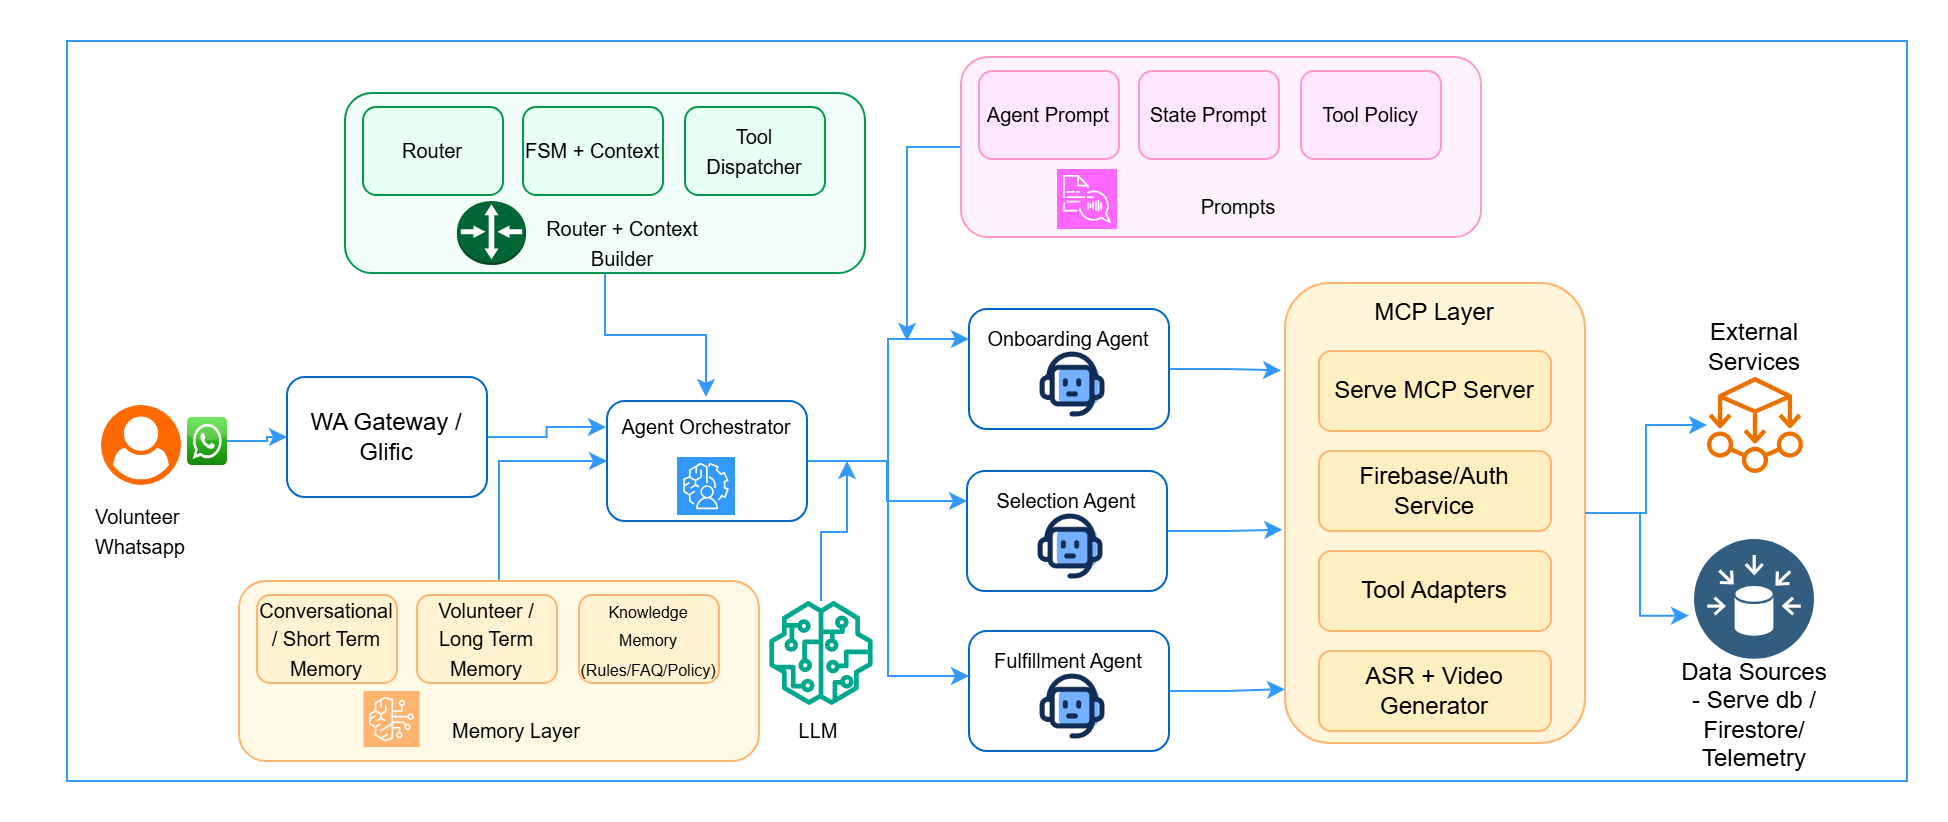

The diagram above was exported from draw.io. Its source (the exported page's mxGraphModel, read from the mxfile embedded in the PNG):
<mxGraphModel dx="1861" dy="437" grid="1" gridSize="10" guides="1" tooltips="1" connect="1" arrows="1" fold="1" page="1" pageScale="1" pageWidth="850" pageHeight="1100" math="0" shadow="0">
  <root>
    <mxCell id="0" />
    <mxCell id="1" parent="0" />
    <mxCell id="HVMDWK_CD6B4ZuIPOpEr-13" parent="1" style="rounded=0.5;whiteSpace=wrap;html=1;strokeColor=#3399FF;" value="" vertex="1">
      <mxGeometry height="370" width="920" x="-50" as="geometry" />
    </mxCell>
    <mxCell id="HVMDWK_CD6B4ZuIPOpEr-96" edge="1" parent="1" source="HVMDWK_CD6B4ZuIPOpEr-15" style="edgeStyle=orthogonalEdgeStyle;rounded=0;orthogonalLoop=1;jettySize=auto;html=1;strokeColor=#3399FF;" target="HVMDWK_CD6B4ZuIPOpEr-90" value="">
      <mxGeometry relative="1" as="geometry" />
    </mxCell>
    <mxCell id="HVMDWK_CD6B4ZuIPOpEr-15" parent="1" style="rounded=1;whiteSpace=wrap;html=1;fillColor=light-dark(#FFD96640,#54330040);strokeColor=#FFB570;" value="" vertex="1">
      <mxGeometry height="230" width="150" x="559" y="121" as="geometry" />
    </mxCell>
    <mxCell id="HVMDWK_CD6B4ZuIPOpEr-16" parent="1" style="rounded=1;whiteSpace=wrap;html=1;strokeColor=#FFB570;fillColor=#FFD96633;" value="Serve MCP Server" vertex="1">
      <mxGeometry height="40" width="116" x="576" y="155" as="geometry" />
    </mxCell>
    <mxCell id="HVMDWK_CD6B4ZuIPOpEr-17" parent="1" style="text;html=1;whiteSpace=wrap;strokeColor=none;fillColor=none;align=center;verticalAlign=middle;rounded=0;" value="MCP Layer" vertex="1">
      <mxGeometry height="30" width="76" x="596" y="121" as="geometry" />
    </mxCell>
    <mxCell id="HVMDWK_CD6B4ZuIPOpEr-18" parent="1" style="rounded=1;whiteSpace=wrap;html=1;strokeColor=#FFB570;fillColor=#FFD96633;" value="Firebase/Auth Service" vertex="1">
      <mxGeometry height="40" width="116" x="576" y="205" as="geometry" />
    </mxCell>
    <mxCell id="HVMDWK_CD6B4ZuIPOpEr-19" parent="1" style="rounded=1;whiteSpace=wrap;html=1;strokeColor=#FFB570;fillColor=#FFD96633;" value="Tool Adapters" vertex="1">
      <mxGeometry height="40" width="116" x="576" y="255" as="geometry" />
    </mxCell>
    <mxCell id="HVMDWK_CD6B4ZuIPOpEr-20" parent="1" style="rounded=1;whiteSpace=wrap;html=1;strokeColor=#FFB570;fillColor=#FFD96633;" value="ASR + Video Generator" vertex="1">
      <mxGeometry height="40" width="116" x="576" y="305" as="geometry" />
    </mxCell>
    <mxCell id="HVMDWK_CD6B4ZuIPOpEr-39" parent="1" style="image;aspect=fixed;perimeter=ellipsePerimeter;html=1;align=center;shadow=0;dashed=0;fontColor=#4277BB;labelBackgroundColor=default;fontSize=12;spacingTop=3;image=img/lib/ibm/data/data_sources.svg;" value="" vertex="1">
      <mxGeometry height="60" width="60" x="764" y="249.5" as="geometry" />
    </mxCell>
    <mxCell id="HVMDWK_CD6B4ZuIPOpEr-58" edge="1" parent="1" source="HVMDWK_CD6B4ZuIPOpEr-41" style="edgeStyle=orthogonalEdgeStyle;rounded=0;orthogonalLoop=1;jettySize=auto;html=1;entryX=-0.009;entryY=0.536;entryDx=0;entryDy=0;entryPerimeter=0;strokeColor=#3399FF;" target="HVMDWK_CD6B4ZuIPOpEr-15" value="">
      <mxGeometry relative="1" as="geometry" />
    </mxCell>
    <mxCell id="HVMDWK_CD6B4ZuIPOpEr-41" parent="1" style="rounded=1;whiteSpace=wrap;html=1;strokeColor=#0066CC;" value="" vertex="1">
      <mxGeometry height="60" width="100" x="400" y="215" as="geometry" />
    </mxCell>
    <mxCell id="HVMDWK_CD6B4ZuIPOpEr-48" parent="1" style="shape=image;verticalLabelPosition=bottom;labelBackgroundColor=default;verticalAlign=top;aspect=fixed;imageAspect=0;image=data:image/png,(base64 omitted: 4476 chars);" value="" vertex="1">
      <mxGeometry height="40" width="40" x="432" y="233" as="geometry" />
    </mxCell>
    <mxCell id="HVMDWK_CD6B4ZuIPOpEr-49" parent="1" style="text;html=1;whiteSpace=wrap;strokeColor=none;fillColor=none;align=center;verticalAlign=middle;rounded=0;" value="&lt;font style=&quot;font-size: 10px;&quot;&gt;Selection Agent&lt;/font&gt;" vertex="1">
      <mxGeometry height="30" width="100" x="400" y="215" as="geometry" />
    </mxCell>
    <mxCell id="HVMDWK_CD6B4ZuIPOpEr-94" edge="1" parent="1" source="HVMDWK_CD6B4ZuIPOpEr-50" style="edgeStyle=orthogonalEdgeStyle;rounded=0;orthogonalLoop=1;jettySize=auto;html=1;entryX=-0.013;entryY=0.19;entryDx=0;entryDy=0;entryPerimeter=0;strokeColor=#3399FF;" target="HVMDWK_CD6B4ZuIPOpEr-15" value="">
      <mxGeometry relative="1" as="geometry" />
    </mxCell>
    <mxCell id="HVMDWK_CD6B4ZuIPOpEr-50" parent="1" style="rounded=1;whiteSpace=wrap;html=1;strokeColor=#0066CC;" value="" vertex="1">
      <mxGeometry height="60" width="100" x="401" y="134" as="geometry" />
    </mxCell>
    <mxCell id="HVMDWK_CD6B4ZuIPOpEr-51" parent="1" style="shape=image;verticalLabelPosition=bottom;labelBackgroundColor=default;verticalAlign=top;aspect=fixed;imageAspect=0;image=data:image/png,(base64 omitted: 4476 chars);" value="" vertex="1">
      <mxGeometry height="40" width="40" x="433" y="152" as="geometry" />
    </mxCell>
    <mxCell id="HVMDWK_CD6B4ZuIPOpEr-52" parent="1" style="text;html=1;whiteSpace=wrap;strokeColor=none;fillColor=none;align=center;verticalAlign=middle;rounded=0;" value="&lt;font style=&quot;font-size: 10px;&quot;&gt;Onboarding Agent&lt;/font&gt;" vertex="1">
      <mxGeometry height="30" width="100" x="401" y="134" as="geometry" />
    </mxCell>
    <mxCell id="HVMDWK_CD6B4ZuIPOpEr-95" edge="1" parent="1" source="HVMDWK_CD6B4ZuIPOpEr-53" style="edgeStyle=orthogonalEdgeStyle;rounded=0;orthogonalLoop=1;jettySize=auto;html=1;entryX=0;entryY=0.883;entryDx=0;entryDy=0;entryPerimeter=0;strokeColor=#3399FF;" target="HVMDWK_CD6B4ZuIPOpEr-15" value="">
      <mxGeometry relative="1" as="geometry">
        <mxPoint x="557" y="327" as="targetPoint" />
      </mxGeometry>
    </mxCell>
    <mxCell id="HVMDWK_CD6B4ZuIPOpEr-53" parent="1" style="rounded=1;whiteSpace=wrap;html=1;strokeColor=#0066CC;" value="" vertex="1">
      <mxGeometry height="60" width="100" x="401" y="295" as="geometry" />
    </mxCell>
    <mxCell id="HVMDWK_CD6B4ZuIPOpEr-54" parent="1" style="shape=image;verticalLabelPosition=bottom;labelBackgroundColor=default;verticalAlign=top;aspect=fixed;imageAspect=0;image=data:image/png,(base64 omitted: 4476 chars);" value="" vertex="1">
      <mxGeometry height="40" width="40" x="433" y="313" as="geometry" />
    </mxCell>
    <mxCell id="HVMDWK_CD6B4ZuIPOpEr-55" parent="1" style="text;html=1;whiteSpace=wrap;strokeColor=none;fillColor=none;align=center;verticalAlign=middle;rounded=0;" value="&lt;font style=&quot;font-size: 10px;&quot;&gt;Fulfillment Agent&lt;/font&gt;" vertex="1">
      <mxGeometry height="30" width="100" x="401" y="295" as="geometry" />
    </mxCell>
    <mxCell id="HVMDWK_CD6B4ZuIPOpEr-61" edge="1" parent="1" source="HVMDWK_CD6B4ZuIPOpEr-60" style="edgeStyle=orthogonalEdgeStyle;rounded=0;orthogonalLoop=1;jettySize=auto;html=1;strokeColor=#3399FF;" target="HVMDWK_CD6B4ZuIPOpEr-49" value="">
      <mxGeometry relative="1" as="geometry" />
    </mxCell>
    <mxCell id="HVMDWK_CD6B4ZuIPOpEr-62" edge="1" parent="1" source="HVMDWK_CD6B4ZuIPOpEr-60" style="edgeStyle=orthogonalEdgeStyle;rounded=0;orthogonalLoop=1;jettySize=auto;html=1;entryX=0;entryY=0.5;entryDx=0;entryDy=0;strokeColor=#3399FF;" target="HVMDWK_CD6B4ZuIPOpEr-52">
      <mxGeometry relative="1" as="geometry" />
    </mxCell>
    <mxCell id="HVMDWK_CD6B4ZuIPOpEr-63" edge="1" parent="1" source="HVMDWK_CD6B4ZuIPOpEr-60" style="edgeStyle=orthogonalEdgeStyle;rounded=0;orthogonalLoop=1;jettySize=auto;html=1;entryX=0;entryY=0.75;entryDx=0;entryDy=0;strokeColor=#3399FF;" target="HVMDWK_CD6B4ZuIPOpEr-55">
      <mxGeometry relative="1" as="geometry" />
    </mxCell>
    <mxCell id="HVMDWK_CD6B4ZuIPOpEr-60" parent="1" style="rounded=1;whiteSpace=wrap;html=1;strokeColor=#0066CC;" value="" vertex="1">
      <mxGeometry height="60" width="100" x="220" y="180" as="geometry" />
    </mxCell>
    <mxCell id="HVMDWK_CD6B4ZuIPOpEr-64" parent="1" style="sketch=0;points=[[0,0,0],[0.25,0,0],[0.5,0,0],[0.75,0,0],[1,0,0],[0,1,0],[0.25,1,0],[0.5,1,0],[0.75,1,0],[1,1,0],[0,0.25,0],[0,0.5,0],[0,0.75,0],[1,0.25,0],[1,0.5,0],[1,0.75,0]];outlineConnect=0;fontColor=#232F3E;fillColor=#3399FF;strokeColor=#ffffff;dashed=0;verticalLabelPosition=bottom;verticalAlign=top;align=center;html=1;fontSize=12;fontStyle=0;aspect=fixed;shape=mxgraph.aws4.resourceIcon;resIcon=mxgraph.aws4.augmented_ai;" value="" vertex="1">
      <mxGeometry height="29" width="29" x="255" y="208" as="geometry" />
    </mxCell>
    <mxCell id="HVMDWK_CD6B4ZuIPOpEr-65" parent="1" style="text;html=1;whiteSpace=wrap;strokeColor=none;fillColor=none;align=center;verticalAlign=middle;rounded=0;" value="&lt;font style=&quot;font-size: 10px;&quot;&gt;Agent Orchestrator&lt;/font&gt;" vertex="1">
      <mxGeometry height="30" width="100" x="219.5" y="178" as="geometry" />
    </mxCell>
    <mxCell id="HVMDWK_CD6B4ZuIPOpEr-70" edge="1" parent="1" source="HVMDWK_CD6B4ZuIPOpEr-66" style="edgeStyle=orthogonalEdgeStyle;rounded=0;orthogonalLoop=1;jettySize=auto;html=1;strokeColor=#3399FF;" value="">
      <mxGeometry relative="1" as="geometry">
        <mxPoint x="370" y="150" as="targetPoint" />
      </mxGeometry>
    </mxCell>
    <mxCell id="HVMDWK_CD6B4ZuIPOpEr-66" parent="1" style="rounded=1;whiteSpace=wrap;html=1;strokeColor=#FF99CC;fillColor=#FFCCFF40;" value="" vertex="1">
      <mxGeometry height="90" width="260" x="397" y="8" as="geometry" />
    </mxCell>
    <mxCell id="HVMDWK_CD6B4ZuIPOpEr-67" parent="1" style="sketch=0;points=[[0,0,0],[0.25,0,0],[0.5,0,0],[0.75,0,0],[1,0,0],[0,1,0],[0.25,1,0],[0.5,1,0],[0.75,1,0],[1,1,0],[0,0.25,0],[0,0.5,0],[0,0.75,0],[1,0.25,0],[1,0.5,0],[1,0.75,0]];outlineConnect=0;fontColor=#232F3E;fillColor=#FF66FF;strokeColor=#ffffff;dashed=0;verticalLabelPosition=bottom;verticalAlign=top;align=center;html=1;fontSize=12;fontStyle=0;aspect=fixed;shape=mxgraph.aws4.resourceIcon;resIcon=mxgraph.aws4.polly;" value="" vertex="1">
      <mxGeometry height="30" width="30" x="445" y="64" as="geometry" />
    </mxCell>
    <mxCell id="HVMDWK_CD6B4ZuIPOpEr-68" parent="1" style="text;html=1;whiteSpace=wrap;strokeColor=none;fillColor=none;align=center;verticalAlign=middle;rounded=0;" value="&lt;font style=&quot;font-size: 10px;&quot;&gt;Prompts&lt;/font&gt;" vertex="1">
      <mxGeometry height="30" width="100" x="486" y="68" as="geometry" />
    </mxCell>
    <mxCell id="HVMDWK_CD6B4ZuIPOpEr-71" parent="1" style="rounded=1;whiteSpace=wrap;html=1;strokeColor=#FF99CC;fillColor=#FFCCFF40;" value="&lt;font style=&quot;font-size: 10px;&quot;&gt;Agent Prompt&lt;/font&gt;" vertex="1">
      <mxGeometry height="44" width="70" x="406" y="15" as="geometry" />
    </mxCell>
    <mxCell id="HVMDWK_CD6B4ZuIPOpEr-72" parent="1" style="rounded=1;whiteSpace=wrap;html=1;strokeColor=#FF99CC;fillColor=#FFCCFF40;" value="&lt;font style=&quot;font-size: 10px;&quot;&gt;State Prompt&lt;/font&gt;" vertex="1">
      <mxGeometry height="44" width="70" x="486" y="15" as="geometry" />
    </mxCell>
    <mxCell id="HVMDWK_CD6B4ZuIPOpEr-73" parent="1" style="rounded=1;whiteSpace=wrap;html=1;strokeColor=#FF99CC;fillColor=#FFCCFF40;" value="&lt;font style=&quot;font-size: 10px;&quot;&gt;Tool Policy&lt;/font&gt;" vertex="1">
      <mxGeometry height="44" width="70" x="567" y="15" as="geometry" />
    </mxCell>
    <mxCell id="HVMDWK_CD6B4ZuIPOpEr-80" edge="1" parent="1" source="HVMDWK_CD6B4ZuIPOpEr-74" style="edgeStyle=orthogonalEdgeStyle;rounded=0;orthogonalLoop=1;jettySize=auto;html=1;strokeColor=#3399FF;" target="HVMDWK_CD6B4ZuIPOpEr-65" value="">
      <mxGeometry relative="1" as="geometry" />
    </mxCell>
    <mxCell id="HVMDWK_CD6B4ZuIPOpEr-74" parent="1" style="rounded=1;whiteSpace=wrap;html=1;strokeColor=#00994D;fillColor=#CCFFE640;" value="" vertex="1">
      <mxGeometry height="90" width="260" x="89" y="26" as="geometry" />
    </mxCell>
    <mxCell id="HVMDWK_CD6B4ZuIPOpEr-76" parent="1" style="text;html=1;whiteSpace=wrap;strokeColor=none;fillColor=none;align=center;verticalAlign=middle;rounded=0;" value="&lt;font style=&quot;font-size: 10px;&quot;&gt;Router + Context Builder&lt;/font&gt;" vertex="1">
      <mxGeometry height="30" width="100" x="178" y="86" as="geometry" />
    </mxCell>
    <mxCell id="HVMDWK_CD6B4ZuIPOpEr-77" parent="1" style="rounded=1;whiteSpace=wrap;html=1;strokeColor=#00994D;fillColor=#CCFFE640;" value="&lt;font style=&quot;font-size: 10px;&quot;&gt;Router&lt;/font&gt;" vertex="1">
      <mxGeometry height="44" width="70" x="98" y="33" as="geometry" />
    </mxCell>
    <mxCell id="HVMDWK_CD6B4ZuIPOpEr-78" parent="1" style="rounded=1;whiteSpace=wrap;html=1;strokeColor=#00994D;fillColor=#CCFFE640;" value="&lt;font style=&quot;font-size: 10px;&quot;&gt;FSM + Context&lt;/font&gt;" vertex="1">
      <mxGeometry height="44" width="70" x="178" y="33" as="geometry" />
    </mxCell>
    <mxCell id="HVMDWK_CD6B4ZuIPOpEr-79" parent="1" style="rounded=1;whiteSpace=wrap;html=1;strokeColor=#00994D;fillColor=#CCFFE640;" value="&lt;font style=&quot;font-size: 10px;&quot;&gt;Tool Dispatcher&lt;/font&gt;" vertex="1">
      <mxGeometry height="44" width="70" x="259" y="33" as="geometry" />
    </mxCell>
    <mxCell id="HVMDWK_CD6B4ZuIPOpEr-89" edge="1" parent="1" source="HVMDWK_CD6B4ZuIPOpEr-81" style="edgeStyle=orthogonalEdgeStyle;rounded=0;orthogonalLoop=1;jettySize=auto;html=1;entryX=0;entryY=0.5;entryDx=0;entryDy=0;strokeColor=#3399FF;fillColor=#3399FF;" target="HVMDWK_CD6B4ZuIPOpEr-60" value="">
      <mxGeometry relative="1" as="geometry" />
    </mxCell>
    <mxCell id="HVMDWK_CD6B4ZuIPOpEr-81" parent="1" style="rounded=1;whiteSpace=wrap;html=1;strokeColor=#FFB570;fillColor=#FFE59940;" value="" vertex="1">
      <mxGeometry height="90" width="260" x="36" y="270" as="geometry" />
    </mxCell>
    <mxCell id="HVMDWK_CD6B4ZuIPOpEr-83" parent="1" style="text;html=1;whiteSpace=wrap;strokeColor=none;fillColor=none;align=center;verticalAlign=middle;rounded=0;" value="&lt;font style=&quot;font-size: 10px;&quot;&gt;Memory Layer&lt;/font&gt;" vertex="1">
      <mxGeometry height="30" width="100" x="125" y="330" as="geometry" />
    </mxCell>
    <mxCell id="HVMDWK_CD6B4ZuIPOpEr-84" parent="1" style="rounded=1;whiteSpace=wrap;html=1;strokeColor=#FFB570;fillColor=#FFE59940;" value="&lt;font style=&quot;font-size: 10px;&quot;&gt;Conversational / Short Term Memory&lt;/font&gt;" vertex="1">
      <mxGeometry height="44" width="70" x="45" y="277" as="geometry" />
    </mxCell>
    <mxCell id="HVMDWK_CD6B4ZuIPOpEr-85" parent="1" style="rounded=1;whiteSpace=wrap;html=1;strokeColor=#FFB570;fillColor=#FFE59940;" value="&lt;font style=&quot;font-size: 10px;&quot;&gt;Volunteer / Long Term Memory&lt;/font&gt;" vertex="1">
      <mxGeometry height="44" width="70" x="125" y="277" as="geometry" />
    </mxCell>
    <mxCell id="HVMDWK_CD6B4ZuIPOpEr-86" parent="1" style="rounded=1;whiteSpace=wrap;html=1;strokeColor=#FFB570;fillColor=#FFE59940;" value="&lt;font style=&quot;font-size: 8px;&quot;&gt;Knowledge Memory (Rules/FAQ/Policy)&lt;/font&gt;" vertex="1">
      <mxGeometry height="44" width="70" x="206" y="277" as="geometry" />
    </mxCell>
    <mxCell id="HVMDWK_CD6B4ZuIPOpEr-87" parent="1" style="outlineConnect=0;dashed=0;verticalLabelPosition=bottom;verticalAlign=top;align=center;html=1;shape=mxgraph.aws3.router;fillColor=#006633;gradientColor=none;" value="" vertex="1">
      <mxGeometry height="32" width="34.5" x="145" y="80" as="geometry" />
    </mxCell>
    <mxCell id="HVMDWK_CD6B4ZuIPOpEr-88" parent="1" style="sketch=0;points=[[0,0,0],[0.25,0,0],[0.5,0,0],[0.75,0,0],[1,0,0],[0,1,0],[0.25,1,0],[0.5,1,0],[0.75,1,0],[1,1,0],[0,0.25,0],[0,0.5,0],[0,0.75,0],[1,0.25,0],[1,0.5,0],[1,0.75,0]];outlineConnect=0;fontColor=#232F3E;fillColor=#FFB570;strokeColor=#ffffff;dashed=0;verticalLabelPosition=bottom;verticalAlign=top;align=center;html=1;fontSize=12;fontStyle=0;aspect=fixed;shape=mxgraph.aws4.resourceIcon;resIcon=mxgraph.aws4.bedrock;" value="" vertex="1">
      <mxGeometry height="28" width="28" x="98.25" y="325" as="geometry" />
    </mxCell>
    <mxCell id="HVMDWK_CD6B4ZuIPOpEr-90" parent="1" style="sketch=0;outlineConnect=0;fontColor=#232F3E;gradientColor=none;fillColor=#ED7100;strokeColor=none;dashed=0;verticalLabelPosition=bottom;verticalAlign=top;align=center;html=1;fontSize=12;fontStyle=0;aspect=fixed;pointerEvents=1;shape=mxgraph.aws4.ec2_aws_microservice_extractor_for_net;" value="" vertex="1">
      <mxGeometry height="48" width="48" x="770" y="168" as="geometry" />
    </mxCell>
    <mxCell id="HVMDWK_CD6B4ZuIPOpEr-92" parent="1" style="text;html=1;whiteSpace=wrap;strokeColor=none;fillColor=none;align=center;verticalAlign=middle;rounded=0;" value="External Services" vertex="1">
      <mxGeometry height="30" width="76" x="756" y="138" as="geometry" />
    </mxCell>
    <mxCell id="HVMDWK_CD6B4ZuIPOpEr-93" parent="1" style="text;html=1;whiteSpace=wrap;strokeColor=none;fillColor=none;align=center;verticalAlign=middle;rounded=0;" value="Data Sources - Serve db / Firestore/ Telemetry" vertex="1">
      <mxGeometry height="30" width="76" x="756" y="321.5" as="geometry" />
    </mxCell>
    <mxCell id="HVMDWK_CD6B4ZuIPOpEr-97" edge="1" parent="1" source="HVMDWK_CD6B4ZuIPOpEr-15" style="edgeStyle=orthogonalEdgeStyle;rounded=0;orthogonalLoop=1;jettySize=auto;html=1;entryX=-0.05;entryY=0.631;entryDx=0;entryDy=0;entryPerimeter=0;strokeColor=#3399FF;" target="HVMDWK_CD6B4ZuIPOpEr-39">
      <mxGeometry relative="1" as="geometry" />
    </mxCell>
    <mxCell id="HVMDWK_CD6B4ZuIPOpEr-99" edge="1" parent="1" source="HVMDWK_CD6B4ZuIPOpEr-98" style="edgeStyle=orthogonalEdgeStyle;rounded=0;orthogonalLoop=1;jettySize=auto;html=1;strokeColor=#3399FF;" target="HVMDWK_CD6B4ZuIPOpEr-65" value="">
      <mxGeometry relative="1" as="geometry" />
    </mxCell>
    <mxCell id="HVMDWK_CD6B4ZuIPOpEr-98" parent="1" style="rounded=1;whiteSpace=wrap;html=1;strokeColor=#0066CC;" value="WA Gateway / Glific" vertex="1">
      <mxGeometry height="60" width="100" x="60" y="168" as="geometry" />
    </mxCell>
    <mxCell id="HVMDWK_CD6B4ZuIPOpEr-104" edge="1" parent="1" source="HVMDWK_CD6B4ZuIPOpEr-100" style="edgeStyle=orthogonalEdgeStyle;rounded=0;orthogonalLoop=1;jettySize=auto;html=1;strokeColor=#3399FF;" target="HVMDWK_CD6B4ZuIPOpEr-98" value="">
      <mxGeometry relative="1" as="geometry" />
    </mxCell>
    <mxCell id="HVMDWK_CD6B4ZuIPOpEr-100" parent="1" style="dashed=0;outlineConnect=0;html=1;align=center;labelPosition=center;verticalLabelPosition=bottom;verticalAlign=top;shape=mxgraph.webicons.whatsapp;fillColor=#4FE238;gradientColor=#138709" value="" vertex="1">
      <mxGeometry height="24" width="20" x="10" y="188" as="geometry" />
    </mxCell>
    <mxCell id="HVMDWK_CD6B4ZuIPOpEr-102" parent="1" style="text;html=1;whiteSpace=wrap;strokeColor=none;fillColor=none;align=center;verticalAlign=middle;rounded=0;" value="&lt;font style=&quot;font-size: 10px;&quot;&gt;Volunteer&amp;nbsp;&lt;/font&gt;&lt;div&gt;&lt;font style=&quot;font-size: 10px;&quot;&gt;Whatsapp&lt;/font&gt;&lt;/div&gt;" vertex="1">
      <mxGeometry height="30" width="100" x="-63" y="230" as="geometry" />
    </mxCell>
    <mxCell id="HVMDWK_CD6B4ZuIPOpEr-103" parent="1" style="points=[];aspect=fixed;html=1;align=center;shadow=0;dashed=0;fillColor=#FF6A00;strokeColor=none;shape=mxgraph.alibaba_cloud.user;" value="" vertex="1">
      <mxGeometry height="40" width="40" x="-33" y="182" as="geometry" />
    </mxCell>
    <mxCell id="HVMDWK_CD6B4ZuIPOpEr-108" edge="1" parent="1" source="HVMDWK_CD6B4ZuIPOpEr-105" style="edgeStyle=orthogonalEdgeStyle;rounded=0;orthogonalLoop=1;jettySize=auto;html=1;strokeColor=#3399FF;" value="">
      <mxGeometry relative="1" as="geometry">
        <mxPoint x="340" y="210" as="targetPoint" />
      </mxGeometry>
    </mxCell>
    <mxCell id="HVMDWK_CD6B4ZuIPOpEr-105" parent="1" style="sketch=0;outlineConnect=0;fontColor=#232F3E;gradientColor=none;fillColor=#01A88D;strokeColor=none;dashed=0;verticalLabelPosition=bottom;verticalAlign=top;align=center;html=1;fontSize=12;fontStyle=0;aspect=fixed;pointerEvents=1;shape=mxgraph.aws4.sagemaker_model;" value="" vertex="1">
      <mxGeometry height="52" width="52" x="301" y="280" as="geometry" />
    </mxCell>
    <mxCell id="HVMDWK_CD6B4ZuIPOpEr-107" parent="1" style="text;html=1;whiteSpace=wrap;strokeColor=none;fillColor=none;align=center;verticalAlign=middle;rounded=0;" value="&lt;font style=&quot;font-size: 10px;&quot;&gt;LLM&lt;/font&gt;" vertex="1">
      <mxGeometry height="30" width="100" x="276" y="330" as="geometry" />
    </mxCell>
  </root>
</mxGraphModel>